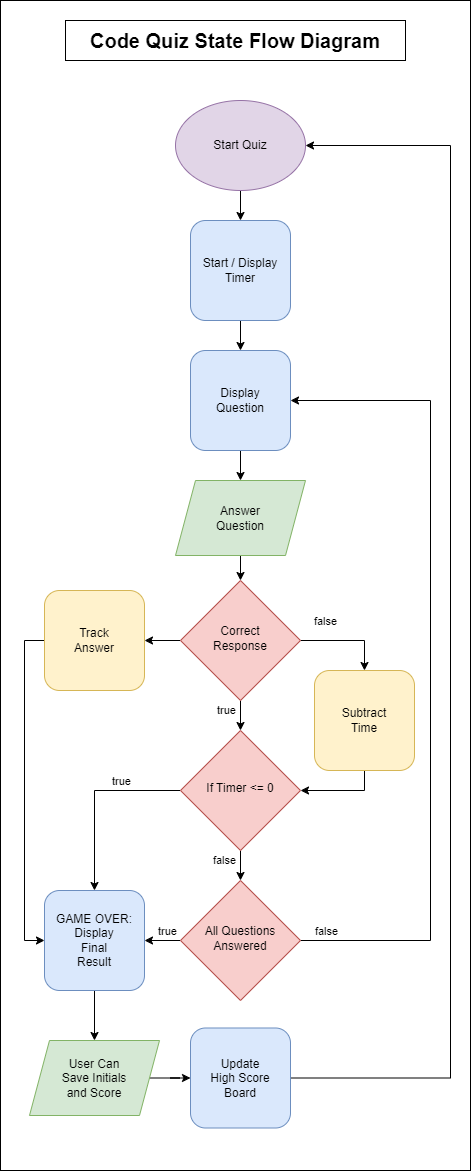

The diagram above was exported from draw.io. Its source (the exported page's mxGraphModel, read from the mxfile embedded in the PNG):
<mxGraphModel dx="1450" dy="1042" grid="1" gridSize="10" guides="1" tooltips="1" connect="1" arrows="1" fold="1" page="1" pageScale="1" pageWidth="827" pageHeight="1169" math="0" shadow="0">
  <root>
    <mxCell id="WIyWlLk6GJQsqaUBKTNV-0" />
    <mxCell id="WIyWlLk6GJQsqaUBKTNV-1" parent="WIyWlLk6GJQsqaUBKTNV-0" />
    <mxCell id="-U2Ri11RDm38GhS74fRP-1" value="" style="rounded=0;whiteSpace=wrap;html=1;" parent="WIyWlLk6GJQsqaUBKTNV-1" vertex="1">
      <mxGeometry x="100" y="30" width="470" height="1170" as="geometry" />
    </mxCell>
    <mxCell id="kvDQ8AXltHR7zPl5-_Ko-1" style="edgeStyle=orthogonalEdgeStyle;rounded=0;orthogonalLoop=1;jettySize=auto;html=1;exitX=0.5;exitY=1;exitDx=0;exitDy=0;entryX=0.5;entryY=0;entryDx=0;entryDy=0;" parent="WIyWlLk6GJQsqaUBKTNV-1" source="kvDQ8AXltHR7zPl5-_Ko-3" target="kvDQ8AXltHR7zPl5-_Ko-0" edge="1">
      <mxGeometry relative="1" as="geometry">
        <mxPoint x="377" y="170" as="sourcePoint" />
      </mxGeometry>
    </mxCell>
    <mxCell id="kvDQ8AXltHR7zPl5-_Ko-8" style="edgeStyle=orthogonalEdgeStyle;rounded=0;orthogonalLoop=1;jettySize=auto;html=1;exitX=1;exitY=0.5;exitDx=0;exitDy=0;entryX=0.5;entryY=0;entryDx=0;entryDy=0;" parent="WIyWlLk6GJQsqaUBKTNV-1" source="WIyWlLk6GJQsqaUBKTNV-6" target="-U2Ri11RDm38GhS74fRP-15" edge="1">
      <mxGeometry relative="1" as="geometry" />
    </mxCell>
    <mxCell id="kvDQ8AXltHR7zPl5-_Ko-11" value="false" style="edgeLabel;html=1;align=center;verticalAlign=middle;resizable=0;points=[];" parent="kvDQ8AXltHR7zPl5-_Ko-8" vertex="1" connectable="0">
      <mxGeometry x="-0.2667" relative="1" as="geometry">
        <mxPoint x="-10" y="-20" as="offset" />
      </mxGeometry>
    </mxCell>
    <mxCell id="kvDQ8AXltHR7zPl5-_Ko-9" style="edgeStyle=orthogonalEdgeStyle;rounded=0;orthogonalLoop=1;jettySize=auto;html=1;exitX=0.5;exitY=1;exitDx=0;exitDy=0;entryX=0.5;entryY=0;entryDx=0;entryDy=0;" parent="WIyWlLk6GJQsqaUBKTNV-1" source="WIyWlLk6GJQsqaUBKTNV-6" target="-U2Ri11RDm38GhS74fRP-0" edge="1">
      <mxGeometry relative="1" as="geometry" />
    </mxCell>
    <mxCell id="kvDQ8AXltHR7zPl5-_Ko-12" value="true" style="edgeLabel;html=1;align=center;verticalAlign=middle;resizable=0;points=[];" parent="kvDQ8AXltHR7zPl5-_Ko-9" vertex="1" connectable="0">
      <mxGeometry x="-0.2" y="-1" relative="1" as="geometry">
        <mxPoint x="-14" y="-3" as="offset" />
      </mxGeometry>
    </mxCell>
    <mxCell id="kvDQ8AXltHR7zPl5-_Ko-28" style="edgeStyle=orthogonalEdgeStyle;rounded=0;orthogonalLoop=1;jettySize=auto;html=1;exitX=0;exitY=0.5;exitDx=0;exitDy=0;entryX=1;entryY=0.5;entryDx=0;entryDy=0;" parent="WIyWlLk6GJQsqaUBKTNV-1" source="WIyWlLk6GJQsqaUBKTNV-6" target="kvDQ8AXltHR7zPl5-_Ko-27" edge="1">
      <mxGeometry relative="1" as="geometry" />
    </mxCell>
    <mxCell id="WIyWlLk6GJQsqaUBKTNV-6" value="Correct&lt;br&gt;Response" style="rhombus;whiteSpace=wrap;html=1;shadow=0;fontFamily=Helvetica;fontSize=12;align=center;strokeWidth=1;spacing=6;spacingTop=-4;fillColor=#f8cecc;strokeColor=#b85450;" parent="WIyWlLk6GJQsqaUBKTNV-1" vertex="1">
      <mxGeometry x="280" y="610" width="120" height="120" as="geometry" />
    </mxCell>
    <mxCell id="kvDQ8AXltHR7zPl5-_Ko-17" style="edgeStyle=orthogonalEdgeStyle;rounded=0;orthogonalLoop=1;jettySize=auto;html=1;exitX=0;exitY=0.5;exitDx=0;exitDy=0;entryX=1;entryY=0.5;entryDx=0;entryDy=0;" parent="WIyWlLk6GJQsqaUBKTNV-1" source="z8R3ZsDv1E6f21q7Z2xB-5" target="-U2Ri11RDm38GhS74fRP-28" edge="1">
      <mxGeometry relative="1" as="geometry" />
    </mxCell>
    <mxCell id="kvDQ8AXltHR7zPl5-_Ko-23" value="true" style="edgeLabel;html=1;align=center;verticalAlign=middle;resizable=0;points=[];" parent="kvDQ8AXltHR7zPl5-_Ko-17" vertex="1" connectable="0">
      <mxGeometry x="-0.2381" relative="1" as="geometry">
        <mxPoint y="-10" as="offset" />
      </mxGeometry>
    </mxCell>
    <mxCell id="kvDQ8AXltHR7zPl5-_Ko-24" style="edgeStyle=orthogonalEdgeStyle;rounded=0;orthogonalLoop=1;jettySize=auto;html=1;exitX=1;exitY=0.5;exitDx=0;exitDy=0;entryX=1;entryY=0.5;entryDx=0;entryDy=0;" parent="WIyWlLk6GJQsqaUBKTNV-1" source="z8R3ZsDv1E6f21q7Z2xB-5" target="-U2Ri11RDm38GhS74fRP-26" edge="1">
      <mxGeometry relative="1" as="geometry">
        <Array as="points">
          <mxPoint x="530" y="970" />
          <mxPoint x="530" y="430" />
        </Array>
      </mxGeometry>
    </mxCell>
    <mxCell id="kvDQ8AXltHR7zPl5-_Ko-25" value="false" style="edgeLabel;html=1;align=center;verticalAlign=middle;resizable=0;points=[];" parent="kvDQ8AXltHR7zPl5-_Ko-24" vertex="1" connectable="0">
      <mxGeometry x="-0.9039" y="-1" relative="1" as="geometry">
        <mxPoint x="-14" y="-11" as="offset" />
      </mxGeometry>
    </mxCell>
    <mxCell id="z8R3ZsDv1E6f21q7Z2xB-5" value="All Questions&lt;br&gt;Answered" style="rhombus;whiteSpace=wrap;html=1;shadow=0;fontFamily=Helvetica;fontSize=12;align=center;strokeWidth=1;spacing=6;spacingTop=-4;fillColor=#f8cecc;strokeColor=#b85450;" parent="WIyWlLk6GJQsqaUBKTNV-1" vertex="1">
      <mxGeometry x="280" y="910" width="120" height="120" as="geometry" />
    </mxCell>
    <mxCell id="kvDQ8AXltHR7zPl5-_Ko-16" style="edgeStyle=orthogonalEdgeStyle;rounded=0;orthogonalLoop=1;jettySize=auto;html=1;exitX=0.5;exitY=1;exitDx=0;exitDy=0;entryX=0.5;entryY=0;entryDx=0;entryDy=0;" parent="WIyWlLk6GJQsqaUBKTNV-1" source="-U2Ri11RDm38GhS74fRP-0" target="z8R3ZsDv1E6f21q7Z2xB-5" edge="1">
      <mxGeometry relative="1" as="geometry" />
    </mxCell>
    <mxCell id="kvDQ8AXltHR7zPl5-_Ko-20" value="false" style="edgeLabel;html=1;align=center;verticalAlign=middle;resizable=0;points=[];" parent="kvDQ8AXltHR7zPl5-_Ko-16" vertex="1" connectable="0">
      <mxGeometry relative="1" as="geometry">
        <mxPoint x="-17" y="-6" as="offset" />
      </mxGeometry>
    </mxCell>
    <mxCell id="kvDQ8AXltHR7zPl5-_Ko-21" style="edgeStyle=orthogonalEdgeStyle;rounded=0;orthogonalLoop=1;jettySize=auto;html=1;exitX=0;exitY=0.5;exitDx=0;exitDy=0;entryX=0.5;entryY=0;entryDx=0;entryDy=0;" parent="WIyWlLk6GJQsqaUBKTNV-1" source="-U2Ri11RDm38GhS74fRP-0" target="-U2Ri11RDm38GhS74fRP-28" edge="1">
      <mxGeometry relative="1" as="geometry" />
    </mxCell>
    <mxCell id="kvDQ8AXltHR7zPl5-_Ko-22" value="true" style="edgeLabel;html=1;align=center;verticalAlign=middle;resizable=0;points=[];" parent="kvDQ8AXltHR7zPl5-_Ko-21" vertex="1" connectable="0">
      <mxGeometry x="0.0292" y="-1" relative="1" as="geometry">
        <mxPoint x="27" y="-20" as="offset" />
      </mxGeometry>
    </mxCell>
    <mxCell id="-U2Ri11RDm38GhS74fRP-0" value="If Timer &amp;lt;= 0" style="rhombus;whiteSpace=wrap;html=1;shadow=0;fontFamily=Helvetica;fontSize=12;align=center;strokeWidth=1;spacing=6;spacingTop=-4;fillColor=#f8cecc;strokeColor=#b85450;" parent="WIyWlLk6GJQsqaUBKTNV-1" vertex="1">
      <mxGeometry x="280" y="760" width="120" height="120" as="geometry" />
    </mxCell>
    <mxCell id="kvDQ8AXltHR7zPl5-_Ko-18" style="edgeStyle=orthogonalEdgeStyle;rounded=0;orthogonalLoop=1;jettySize=auto;html=1;exitX=0.5;exitY=1;exitDx=0;exitDy=0;entryX=1;entryY=0.5;entryDx=0;entryDy=0;" parent="WIyWlLk6GJQsqaUBKTNV-1" source="-U2Ri11RDm38GhS74fRP-15" target="-U2Ri11RDm38GhS74fRP-0" edge="1">
      <mxGeometry relative="1" as="geometry" />
    </mxCell>
    <mxCell id="-U2Ri11RDm38GhS74fRP-15" value="Subtract&lt;br&gt;Time" style="rounded=1;whiteSpace=wrap;html=1;fontSize=12;glass=0;strokeWidth=1;shadow=0;fillColor=#fff2cc;strokeColor=#d6b656;" parent="WIyWlLk6GJQsqaUBKTNV-1" vertex="1">
      <mxGeometry x="414" y="700" width="100" height="100" as="geometry" />
    </mxCell>
    <mxCell id="kvDQ8AXltHR7zPl5-_Ko-6" style="edgeStyle=orthogonalEdgeStyle;rounded=0;orthogonalLoop=1;jettySize=auto;html=1;exitX=0.5;exitY=1;exitDx=0;exitDy=0;entryX=0.5;entryY=0;entryDx=0;entryDy=0;" parent="WIyWlLk6GJQsqaUBKTNV-1" source="-U2Ri11RDm38GhS74fRP-26" target="kvDQ8AXltHR7zPl5-_Ko-5" edge="1">
      <mxGeometry relative="1" as="geometry" />
    </mxCell>
    <mxCell id="-U2Ri11RDm38GhS74fRP-26" value="Display&lt;br&gt;Question" style="rounded=1;whiteSpace=wrap;html=1;fontSize=12;glass=0;strokeWidth=1;shadow=0;fillColor=#dae8fc;strokeColor=#6c8ebf;" parent="WIyWlLk6GJQsqaUBKTNV-1" vertex="1">
      <mxGeometry x="290" y="380" width="100" height="100" as="geometry" />
    </mxCell>
    <mxCell id="kvDQ8AXltHR7zPl5-_Ko-26" style="edgeStyle=orthogonalEdgeStyle;rounded=0;orthogonalLoop=1;jettySize=auto;html=1;exitX=0.5;exitY=1;exitDx=0;exitDy=0;entryX=0.5;entryY=0;entryDx=0;entryDy=0;" parent="WIyWlLk6GJQsqaUBKTNV-1" source="-U2Ri11RDm38GhS74fRP-28" target="kvDQ8AXltHR7zPl5-_Ko-19" edge="1">
      <mxGeometry relative="1" as="geometry" />
    </mxCell>
    <mxCell id="-U2Ri11RDm38GhS74fRP-28" value="GAME OVER:&lt;br&gt;Display&lt;br&gt;Final&lt;br&gt;Result" style="rounded=1;whiteSpace=wrap;html=1;fontSize=12;glass=0;strokeWidth=1;shadow=0;fillColor=#dae8fc;strokeColor=#6c8ebf;" parent="WIyWlLk6GJQsqaUBKTNV-1" vertex="1">
      <mxGeometry x="144" y="920" width="100" height="100" as="geometry" />
    </mxCell>
    <mxCell id="GeJZSbbIbyYR2MWtKyNq-0" value="&lt;b&gt;&lt;font style=&quot;font-size: 20px;&quot;&gt;Code Quiz State Flow Diagram&lt;/font&gt;&lt;/b&gt;" style="rounded=0;whiteSpace=wrap;html=1;" parent="WIyWlLk6GJQsqaUBKTNV-1" vertex="1">
      <mxGeometry x="165" y="50" width="340" height="40" as="geometry" />
    </mxCell>
    <mxCell id="kvDQ8AXltHR7zPl5-_Ko-4" style="edgeStyle=orthogonalEdgeStyle;rounded=0;orthogonalLoop=1;jettySize=auto;html=1;exitX=0.5;exitY=1;exitDx=0;exitDy=0;entryX=0.5;entryY=0;entryDx=0;entryDy=0;" parent="WIyWlLk6GJQsqaUBKTNV-1" source="kvDQ8AXltHR7zPl5-_Ko-0" target="-U2Ri11RDm38GhS74fRP-26" edge="1">
      <mxGeometry relative="1" as="geometry" />
    </mxCell>
    <mxCell id="kvDQ8AXltHR7zPl5-_Ko-0" value="Start / Display&lt;br&gt;Timer" style="rounded=1;whiteSpace=wrap;html=1;fontSize=12;glass=0;strokeWidth=1;shadow=0;fillColor=#dae8fc;strokeColor=#6c8ebf;" parent="WIyWlLk6GJQsqaUBKTNV-1" vertex="1">
      <mxGeometry x="290" y="250" width="100" height="100" as="geometry" />
    </mxCell>
    <mxCell id="kvDQ8AXltHR7zPl5-_Ko-3" value="Start Quiz" style="ellipse;whiteSpace=wrap;html=1;fillColor=#e1d5e7;strokeColor=#9673a6;" parent="WIyWlLk6GJQsqaUBKTNV-1" vertex="1">
      <mxGeometry x="275" y="130" width="130" height="90" as="geometry" />
    </mxCell>
    <mxCell id="kvDQ8AXltHR7zPl5-_Ko-7" style="edgeStyle=orthogonalEdgeStyle;rounded=0;orthogonalLoop=1;jettySize=auto;html=1;exitX=0.5;exitY=1;exitDx=0;exitDy=0;entryX=0.5;entryY=0;entryDx=0;entryDy=0;" parent="WIyWlLk6GJQsqaUBKTNV-1" source="kvDQ8AXltHR7zPl5-_Ko-5" target="WIyWlLk6GJQsqaUBKTNV-6" edge="1">
      <mxGeometry relative="1" as="geometry" />
    </mxCell>
    <mxCell id="kvDQ8AXltHR7zPl5-_Ko-5" value="Answer&lt;br&gt;Question" style="shape=parallelogram;perimeter=parallelogramPerimeter;whiteSpace=wrap;html=1;fixedSize=1;fillColor=#d5e8d4;strokeColor=#82b366;" parent="WIyWlLk6GJQsqaUBKTNV-1" vertex="1">
      <mxGeometry x="275" y="510" width="130" height="75" as="geometry" />
    </mxCell>
    <mxCell id="kvDQ8AXltHR7zPl5-_Ko-32" style="edgeStyle=orthogonalEdgeStyle;rounded=0;orthogonalLoop=1;jettySize=auto;html=1;exitX=1;exitY=0.5;exitDx=0;exitDy=0;entryX=0;entryY=0.5;entryDx=0;entryDy=0;" parent="WIyWlLk6GJQsqaUBKTNV-1" source="kvDQ8AXltHR7zPl5-_Ko-19" target="kvDQ8AXltHR7zPl5-_Ko-31" edge="1">
      <mxGeometry relative="1" as="geometry" />
    </mxCell>
    <mxCell id="kvDQ8AXltHR7zPl5-_Ko-19" value="User Can&lt;br&gt;Save Initials&lt;br&gt;and Score" style="shape=parallelogram;perimeter=parallelogramPerimeter;whiteSpace=wrap;html=1;fixedSize=1;fillColor=#d5e8d4;strokeColor=#82b366;" parent="WIyWlLk6GJQsqaUBKTNV-1" vertex="1">
      <mxGeometry x="129" y="1070" width="130" height="75" as="geometry" />
    </mxCell>
    <mxCell id="kvDQ8AXltHR7zPl5-_Ko-29" style="edgeStyle=orthogonalEdgeStyle;rounded=0;orthogonalLoop=1;jettySize=auto;html=1;exitX=0;exitY=0.5;exitDx=0;exitDy=0;entryX=0;entryY=0.5;entryDx=0;entryDy=0;" parent="WIyWlLk6GJQsqaUBKTNV-1" source="kvDQ8AXltHR7zPl5-_Ko-27" target="-U2Ri11RDm38GhS74fRP-28" edge="1">
      <mxGeometry relative="1" as="geometry" />
    </mxCell>
    <mxCell id="kvDQ8AXltHR7zPl5-_Ko-27" value="Track&lt;br&gt;Answer" style="rounded=1;whiteSpace=wrap;html=1;fontSize=12;glass=0;strokeWidth=1;shadow=0;fillColor=#fff2cc;strokeColor=#d6b656;" parent="WIyWlLk6GJQsqaUBKTNV-1" vertex="1">
      <mxGeometry x="144" y="620" width="100" height="100" as="geometry" />
    </mxCell>
    <mxCell id="kvDQ8AXltHR7zPl5-_Ko-33" style="edgeStyle=orthogonalEdgeStyle;rounded=0;orthogonalLoop=1;jettySize=auto;html=1;exitX=1;exitY=0.5;exitDx=0;exitDy=0;entryX=1;entryY=0.5;entryDx=0;entryDy=0;" parent="WIyWlLk6GJQsqaUBKTNV-1" source="kvDQ8AXltHR7zPl5-_Ko-31" target="kvDQ8AXltHR7zPl5-_Ko-3" edge="1">
      <mxGeometry relative="1" as="geometry">
        <Array as="points">
          <mxPoint x="550" y="1108" />
          <mxPoint x="550" y="175" />
        </Array>
      </mxGeometry>
    </mxCell>
    <mxCell id="kvDQ8AXltHR7zPl5-_Ko-31" value="Update&lt;br&gt;High Score&lt;br&gt;Board" style="rounded=1;whiteSpace=wrap;html=1;fontSize=12;glass=0;strokeWidth=1;shadow=0;fillColor=#dae8fc;strokeColor=#6c8ebf;" parent="WIyWlLk6GJQsqaUBKTNV-1" vertex="1">
      <mxGeometry x="290" y="1057.5" width="100" height="100" as="geometry" />
    </mxCell>
  </root>
</mxGraphModel>